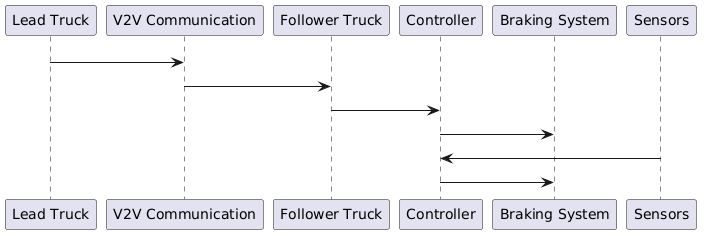

The diagram above was rendered by PlantUML. Its source (embedded in the PNG):
@startuml
participant "Lead Truck" as Lead
participant "V2V Communication" as Comm
participant "Follower Truck" as Follower
participant "Controller" as Controller
participant "Braking System" as Brake
participant "Sensors" as Sensor

Lead -> Comm : Emergency Brake Signal
Comm -> Follower : Forward Signal
Follower -> Controller : Process Signal
Controller -> Brake : Apply Brake Command
Sensor -> Controller : Validate Distance
Controller -> Brake : Adjust Braking Force
@enduml